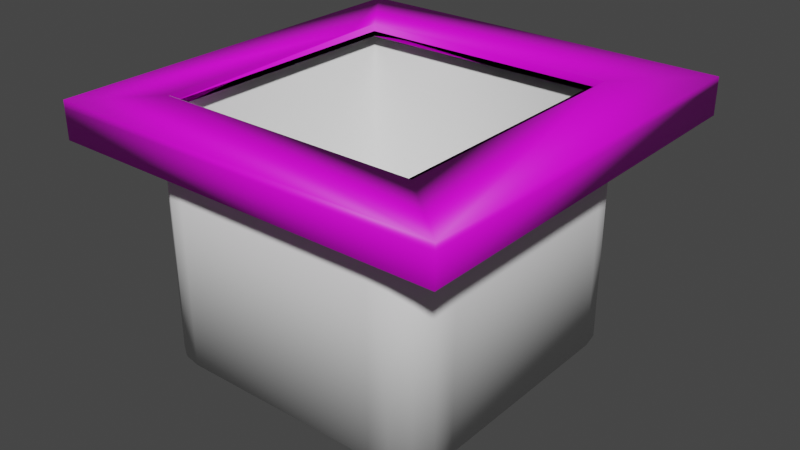 # Source: bakje.blend  (saved by Blender 2.80.75; exported with 4.5.12 LTS)
import bpy
from mathutils import Matrix  # noqa: F401  (used for matrix-valued properties, if any)

bpy.ops.wm.read_factory_settings(use_empty=True)
scene = bpy.context.scene
scene.name = 'Scene'

# ---- collections
col_collection = bpy.data.collections.new('Collection'); scene.collection.children.link(col_collection)

# ---- images (referenced by path relative to the original .blend; pixels are not part of the script)
import os
ASSET_DIR = os.environ.get("B2B_ASSET_DIR", "")  # directory of the original .blend (textures are referenced by path, not embedded)
HERE = os.path.dirname(os.path.abspath(__file__))  # packed textures are extracted next to this script under _unpacked/

def load_image(name, relpath, width, height, colorspace="sRGB"):
    """Load a texture the original file referenced (path relative to the .blend, or extracted next to this script)."""
    p = next((c for c in (os.path.join(HERE, relpath), os.path.join(ASSET_DIR, relpath)) if relpath and os.path.exists(c)), "")
    if p:
        img = bpy.data.images.load(p, check_existing=True)
        img.name = name
    else:  # same state as the original file: an image datablock whose file is absent (Cycles renders it pink)
        img = bpy.data.images.new(name, width, height)
        img.source = "FILE"
        img.filepath = "//" + (relpath or name)
    img.colorspace_settings.name = colorspace
    return img
img_rvs_jpg = load_image('rvs.jpg', 'rvs.jpg', 1024, 1024, 'sRGB')
img_rvs_jpg_001 = load_image('rvs.jpg.001', 'rvs.jpg', 1024, 1024, 'sRGB')

# ---- materials (node trees are filled in below, after node groups)
mat_material = bpy.data.materials.new('Material')
mat_material.alpha_threshold = 0.0
mat_material.use_transparent_shadow = False
mat_material.line_color = (0.0, 0.0, 0.0, 1.0)
mat_material_003 = bpy.data.materials.new('Material.003')
mat_material_003.use_transparent_shadow = False
mat_material_002 = bpy.data.materials.new('Material.002')
mat_material_002.use_transparent_shadow = False

# ---- material node trees
mat_material_003.use_nodes = True; mat_material_003.node_tree.nodes.clear()
_N = mat_material_003.node_tree.nodes; _L = mat_material_003.node_tree.links
n0 = _N.new('ShaderNodeOutputMaterial'); n0.name = 'Material Output'; n0.location = (300, 300)
n1 = _N.new('ShaderNodeBsdfPrincipled'); n1.name = 'Principled BSDF'; n1.location = (10, 300)
n1.distribution = 'GGX'
n1.subsurface_method = 'BURLEY'
n1.inputs[3].default_value = 1.45
n1.inputs[27].default_value = (0.0, 0.0, 0.0, 1.0)
n1.inputs[28].default_value = 1.0
n2 = _N.new('ShaderNodeTexImage'); n2.name = 'Image Texture'; n2.location = (-280, 275)
n2.image = img_rvs_jpg_001
_L.new(n1.outputs[0], n0.inputs[0])
_L.new(n2.outputs[0], n1.inputs[0])
n0.is_active_output = True
mat_material_002.use_nodes = True; mat_material_002.node_tree.nodes.clear()
_N = mat_material_002.node_tree.nodes; _L = mat_material_002.node_tree.links
n0 = _N.new('ShaderNodeOutputMaterial'); n0.name = 'Material Output'; n0.location = (300, 300)
n1 = _N.new('ShaderNodeBsdfPrincipled'); n1.name = 'Principled BSDF'; n1.location = (10, 300)
n1.distribution = 'GGX'
n1.subsurface_method = 'BURLEY'
n1.inputs[3].default_value = 1.45
n1.inputs[27].default_value = (0.0, 0.0, 0.0, 1.0)
n1.inputs[28].default_value = 1.0
n2 = _N.new('ShaderNodeTexImage'); n2.name = 'Image Texture'; n2.location = (-280, 275)
n2.image = img_rvs_jpg_001
_L.new(n1.outputs[0], n0.inputs[0])
_L.new(n2.outputs[0], n1.inputs[0])
n0.is_active_output = True

# ---- world
world_world = bpy.data.worlds.new('World'); scene.world = world_world
world_world.use_nodes = True; world_world.node_tree.nodes.clear()
_N = world_world.node_tree.nodes; _L = world_world.node_tree.links
n0 = _N.new('ShaderNodeOutputWorld'); n0.name = 'World Output'; n0.location = (300, 300)
n1 = _N.new('ShaderNodeBackground'); n1.name = 'Background'; n1.location = (10, 300)
n1.inputs[0].default_value = (0.05088, 0.05088, 0.05088, 1.0)
_L.new(n1.outputs[0], n0.inputs[0])
n0.is_active_output = True
world_world.color = (0.05088, 0.05088, 0.05088)
world_world.use_sun_shadow = False
world_world.sun_shadow_jitter_overblur = 0.0

# ---- meshes
me_cube = bpy.data.meshes.new('Cube')
me_cube.from_pydata([(-0.8656, -0.8656, -0.1108), (-0.8656, 0.8656, -0.1108), (0.8656, -0.8656, -0.1108), (0.8656, 0.8656, -0.1108), (1.0, 0.6823, 1.607), (0.6823, 1.0, 1.607), (0.9758, 0.8039, 1.607), (0.907, 0.907, 1.607), (0.8039, 0.9758, 1.607), (0.6823, 1.0, -0.02482), (1.0, 0.6823, -0.02482), (0.8039, 0.9758, -0.02482), (0.907, 0.907, -0.02482), (0.9758, 0.8039, -0.02482), (0.6823, -1.0, 1.607), (1.0, -0.6823, 1.607), (0.8039, -0.9758, 1.607), (0.907, -0.907, 1.607), (0.9758, -0.8039, 1.607), (1.0, -0.6823, -0.02482), (0.6823, -1.0, -0.02482), (0.9758, -0.8039, -0.02482), (0.907, -0.907, -0.02482), (0.8039, -0.9758, -0.02482), (-0.6823, 1.0, 1.607), (-1.0, 0.6823, 1.607), (-0.8039, 0.9758, 1.607), (-0.907, 0.907, 1.607), (-0.9758, 0.8039, 1.607), (-1.0, 0.6823, -0.02482), (-0.6823, 1.0, -0.02482), (-0.9758, 0.8039, -0.02482), (-0.907, 0.907, -0.02482), (-0.8039, 0.9758, -0.02482), (-1.0, -0.6823, 1.607), (-0.6823, -1.0, 1.607), (-0.9758, -0.8039, 1.607), (-0.907, -0.907, 1.607), (-0.8039, -0.9758, 1.607), (-0.6823, -1.0, -0.02482), (-1.0, -0.6823, -0.02482), (-0.8039, -0.9758, -0.02482), (-0.907, -0.907, -0.02482), (-0.9758, -0.8039, -0.02482), (-0.8656, -0.8656, 1.607), (0.8656, -0.8656, 1.607), (-0.8656, -0.7077, 1.607), (-0.8656, 0.8656, 1.607), (0.8656, 0.8656, 1.607)], [], [(0, 1, 47, 46, 44), (1, 3, 48, 47), (3, 2, 45, 48), (2, 0, 44, 45), (1, 0, 2, 3), (29, 31, 32, 33, 30, 9, 11, 12, 13, 10, 19, 21, 22, 23, 20, 39, 41, 42, 43, 40), (40, 34, 25, 29), (20, 14, 35, 39), (4, 6, 7, 48, 45, 44, 46, 34, 36, 37, 38, 35, 14, 16, 17, 18, 15), (10, 4, 15, 19), (4, 10, 13, 6), (6, 13, 12, 7), (7, 12, 11, 8), (8, 11, 9, 5), (39, 35, 38, 41), (41, 38, 37, 42), (42, 37, 36, 43), (43, 36, 34, 40), (14, 20, 23, 16), (16, 23, 22, 17), (17, 22, 21, 18), (18, 21, 19, 15), (24, 30, 33, 26), (26, 33, 32, 27), (27, 32, 31, 28), (28, 31, 29, 25), (30, 24, 5, 9), (34, 46, 47, 48, 7, 8, 5, 24, 26, 27, 28, 25)])
me_cube.polygons.foreach_set('use_smooth', [True] * 28)
_uv = me_cube.uv_layers.new(name='UVMap')
_uv.uv.foreach_set('vector', [0.375, 0.0, 0.375, 0.25, 0.623, 0.25, 0.623, 0.0228, 0.623, 0.0, 0.375, 0.25, 0.375, 0.5, 0.623, 0.5, 0.623, 0.25, 0.375, 0.5, 0.375, 0.75, 0.623, 0.75, 0.623, 0.5, 0.375, 0.75, 0.375, 1.0, 0.623, 1.0, 0.623, 0.75, 0.125, 0.5, 0.125, 0.75, 0.375, 0.75, 0.375, 0.5, 0.375, 0.7897, 0.378, 0.7745, 0.3866, 0.7616, 0.3995, 0.753, 0.4147, 0.75, 0.5853, 0.75, 0.6005, 0.753, 0.6134, 0.7616, 0.622, 0.7745, 0.625, 0.7897, 0.625, 0.9603, 0.622, 0.9755, 0.6134, 0.9884, 0.6005, 0.997, 0.5853, 1.0, 0.4147, 1.0, 0.3832, 0.6493, 0.3789, 0.6628, 0.376, 0.6748, 0.375, 0.9603, 0.375, 0.5397, 0.625, 0.5397, 0.625, 0.7103, 0.375, 0.7103, 0.375, 0.2897, 0.625, 0.2897, 0.625, 0.4603, 0.375, 0.4603, 0.375, 0.03971, 0.378, 0.02451, 0.3866, 0.01163, 0.3918, 0.01701, 0.3918, 0.2335, 0.6155, 0.3873, 0.6107, 0.2945, 0.625, 0.2103, 0.624, 0.4248, 0.6211, 0.4128, 0.6168, 0.3993, 0.5853, 0.25, 0.4147, 0.25, 0.3995, 0.247, 0.3866, 0.2384, 0.378, 0.2255, 0.375, 0.2103, 0.125, 0.5397, 0.375, 0.5397, 0.375, 0.7103, 0.125, 0.7103, 0.375, 0.5397, 0.125, 0.5397, 0.125, 0.5245, 0.375, 0.5245, 0.375, 0.5245, 0.125, 0.5245, 0.125, 0.5, 0.375, 0.5, 0.875, 0.75, 0.625, 0.75, 0.625, 0.7255, 0.875, 0.7255, 0.875, 0.7255, 0.625, 0.7255, 0.625, 0.7103, 0.875, 0.7103, 0.375, 0.4603, 0.625, 0.4603, 0.6168, 0.3993, 0.3832, 0.6493, 0.3832, 0.6493, 0.6168, 0.3993, 0.6211, 0.4128, 0.3789, 0.6628, 0.3789, 0.6628, 0.6211, 0.4128, 0.624, 0.4248, 0.376, 0.6748, 0.376, 0.6748, 0.624, 0.4248, 0.625, 0.5397, 0.375, 0.5397, 0.625, 0.2897, 0.375, 0.2897, 0.375, 0.2745, 0.625, 0.2745, 0.625, 0.2745, 0.375, 0.2745, 0.375, 0.25, 0.625, 0.25, 0.375, 0.75, 0.125, 0.75, 0.125, 0.7255, 0.375, 0.7255, 0.375, 0.7255, 0.125, 0.7255, 0.125, 0.7103, 0.375, 0.7103, 0.875, 0.5397, 0.625, 0.5397, 0.625, 0.5245, 0.875, 0.5245, 0.875, 0.5245, 0.625, 0.5245, 0.625, 0.5, 0.875, 0.5, 0.625, 0.75, 0.375, 0.75, 0.375, 0.7255, 0.625, 0.7255, 0.625, 0.7255, 0.375, 0.7255, 0.375, 0.7103, 0.625, 0.7103, 0.625, 0.5397, 0.875, 0.5397, 0.875, 0.7103, 0.625, 0.7103, 0.625, 0.2103, 0.6107, 0.2945, 0.6082, 0.01709, 0.3918, 0.01701, 0.3866, 0.01163, 0.3995, 0.003022, 0.4147, 0.0, 0.5853, 0.0, 0.6005, 0.003022, 0.6134, 0.01163, 0.622, 0.02451, 0.625, 0.03971])
me_cube.materials.append(mat_material)
me_cube.materials.append(mat_material_003)
me_cube.use_remesh_preserve_volume = False
me_cube.use_remesh_preserve_attributes = False
me_cube.use_mirror_vertex_groups = False
me_cube.update()
me_cube_002 = bpy.data.meshes.new('Cube.002')
me_cube_002.from_pydata([(-0.77, -0.8103, 1.799), (-0.77, -0.8103, 1.832), (-0.77, 1.0, 1.799), (-0.77, 1.0, 1.832), (1.0, -0.8103, 1.799), (1.0, -0.8103, 1.832), (1.0, 1.0, 1.799), (1.0, 1.0, 1.832), (-0.5081, -0.5289, 1.832), (-0.5081, -0.5289, 1.799), (0.6817, -0.5289, 1.832), (0.6817, -0.5289, 1.799), (-0.5081, -0.5081, 1.799), (-0.5081, 0.5081, 1.832), (-0.5081, 0.6609, 1.832), (-0.5081, 0.6609, 1.799), (0.6817, 0.6609, 1.832), (0.6817, 0.6609, 1.799), (-0.6994, 0.9134, 1.799), (-0.6994, -0.7378, 1.799), (0.915, 0.9134, 1.799), (0.915, -0.7378, 1.799), (-0.4605, -0.4811, 1.799), (0.6247, -0.4811, 1.799), (-0.4605, -0.4621, 1.799), (-0.4605, 0.6041, 1.799), (0.6247, 0.6041, 1.799), (-0.77, 1.0, 1.668), (-0.77, -0.8103, 1.668), (1.0, 1.0, 1.668), (1.0, -0.8103, 1.668), (-0.6994, 0.9134, 1.668), (-0.6994, -0.7378, 1.668), (0.915, 0.9134, 1.668), (0.915, -0.7378, 1.668)], [], [(0, 1, 3, 2), (2, 3, 7, 6), (6, 7, 5, 4), (4, 5, 1, 0), (9, 11, 23, 22), (7, 16, 10, 8, 13, 3, 1, 5), (11, 10, 16, 17), (17, 16, 14, 15), (3, 13, 14, 16, 7), (15, 14, 13, 8, 9, 12), (9, 8, 10, 11), (11, 17, 26, 23), (18, 20, 21, 23, 26, 25, 24, 19), (19, 24, 22, 23, 21), (18, 19, 32, 31), (4, 0, 28, 30), (21, 20, 33, 34), (12, 9, 22, 24), (6, 4, 30, 29), (17, 15, 25, 26), (15, 12, 24, 25), (30, 28, 32, 34), (28, 27, 31, 32), (29, 30, 34, 33), (27, 29, 33, 31), (2, 6, 29, 27), (19, 21, 34, 32), (0, 2, 27, 28), (20, 18, 31, 33)])
me_cube_002.polygons.foreach_set('use_smooth', [True] * 29)
_uv = me_cube_002.uv_layers.new(name='UVMap')
_uv.uv.foreach_set('vector', [0.375, 0.0, 0.625, 0.0, 0.625, 0.25, 0.375, 0.25, 0.375, 0.25, 0.625, 0.25, 0.625, 0.5, 0.375, 0.5, 0.375, 0.5, 0.625, 0.5, 0.625, 0.75, 0.375, 0.75, 0.375, 0.75, 0.625, 0.75, 0.625, 1.0, 0.375, 1.0, 0.4642, 1.0, 0.4642, 0.75, 0.4642, 0.75, 0.4642, 1.0, 0.625, 0.5, 0.6648, 0.5424, 0.6648, 0.6911, 0.8135, 0.6911, 0.8135, 0.5615, 0.875, 0.5, 0.875, 0.75, 0.625, 0.75, 0.4642, 0.75, 0.4711, 0.75, 0.4711, 0.5, 0.4642, 0.5, 0.4642, 0.5, 0.4711, 0.5, 0.4711, 0.25, 0.4642, 0.25, 0.875, 0.5, 0.8135, 0.5615, 0.8135, 0.5424, 0.6648, 0.5424, 0.625, 0.5, 0.4642, 0.25, 0.4711, 0.25, 0.4711, 0.2179, 0.4711, 0.0, 0.4642, 0.0, 0.4642, 0.004372, 0.4642, 1.0, 0.4711, 1.0, 0.4711, 0.75, 0.4642, 0.75, 0.4642, 0.75, 0.4642, 0.5, 0.4642, 0.5, 0.4642, 0.75, 0.125, 0.5, 0.375, 0.5, 0.375, 0.75, 0.3352, 0.6911, 0.3352, 0.5424, 0.1865, 0.5424, 0.1865, 0.6885, 0.125, 0.75, 0.125, 0.75, 0.1865, 0.6885, 0.1865, 0.6911, 0.3352, 0.6911, 0.375, 0.75, 0.125, 0.5, 0.125, 0.75, 0.125, 0.75, 0.125, 0.5, 0.375, 0.75, 0.375, 1.0, 0.375, 1.0, 0.375, 0.75, 0.375, 0.75, 0.375, 0.5, 0.375, 0.5, 0.375, 0.75, 0.4642, 0.004372, 0.4642, 0.0, 0.4642, 0.0, 0.4642, 0.004372, 0.375, 0.5, 0.375, 0.75, 0.375, 0.75, 0.375, 0.5, 0.4642, 0.5, 0.4642, 0.25, 0.4642, 0.25, 0.4642, 0.5, 0.4642, 0.25, 0.4642, 0.004372, 0.4642, 0.004372, 0.4642, 0.25, 0.375, 0.75, 0.375, 1.0, 0.375, 1.0, 0.375, 0.75, 0.375, 0.0, 0.375, 0.25, 0.375, 0.25, 0.375, 0.0, 0.375, 0.5, 0.375, 0.75, 0.375, 0.75, 0.375, 0.5, 0.375, 0.25, 0.375, 0.5, 0.375, 0.5, 0.375, 0.25, 0.375, 0.25, 0.375, 0.5, 0.375, 0.5, 0.375, 0.25, 0.125, 0.75, 0.375, 0.75, 0.375, 0.75, 0.125, 0.75, 0.375, 0.0, 0.375, 0.25, 0.375, 0.25, 0.375, 0.0, 0.375, 0.5, 0.125, 0.5, 0.125, 0.5, 0.375, 0.5])
me_cube_002.materials.append(mat_material_002)
me_cube_002.use_remesh_preserve_volume = False
me_cube_002.use_remesh_preserve_attributes = False
me_cube_002.use_mirror_vertex_groups = False
me_cube_002.update()

# ---- objects
ob_cube = bpy.data.objects.new('Cube', me_cube)
ob_cube_002 = bpy.data.objects.new('Cube.002', me_cube_002)

# ---- transforms, parenting, visibility, modifiers, constraints
ob_cube.location = (0.0, 0.0, 0.0)
ob_cube.scale = (0.6872, 0.6872, 0.6872)
ob_cube.lock_rotations_4d = False
ob_cube.empty_display_type = 'ARROWS'
ob_cube.lineart.crease_threshold = 0.0
ob_cube_002.location = (-0.08368, -0.07535, -0.7228)
ob_cube_002.lineart.crease_threshold = 0.0

# ---- collection membership
col_collection.objects.link(ob_cube)
col_collection.objects.link(ob_cube_002)

# ---- scene / render settings (as saved in the file)
scene.frame_start = 1; scene.frame_end = 250; scene.frame_set(1)
scene.render.engine = 'BLENDER_EEVEE_NEXT'
scene.cycles.use_denoising = False
scene.cycles.samples = 128
scene.cycles.sampling_pattern = 'TABULATED_SOBOL'
scene.cycles.use_adaptive_sampling = False
scene.cycles.use_light_tree = False
scene.view_settings.view_transform = 'Filmic'
bpy.context.view_layer.update()

# ---- added for rendering (the .blend has no active camera and no usable light): camera, sun
cam_auto = bpy.data.cameras.new('AutoCamera')
cam_auto.lens = 50.0
cam_auto.sensor_width = 36.0
cam_auto.clip_end = 1000.0
ob_auto_camera = bpy.data.objects.new('AutoCamera', cam_auto)
scene.collection.objects.link(ob_auto_camera)
ob_auto_camera.location = (2.61798, -3.08453, 2.586)
ob_auto_camera.rotation_euler = (1.09748, -7.21219e-08, 0.694738)
scene.camera = ob_auto_camera
light_auto_sun = bpy.data.lights.new('AutoSun', 'SUN')
light_auto_sun.energy = 3.0
light_auto_sun.angle = 0.0523599
ob_auto_sun = bpy.data.objects.new('AutoSun', light_auto_sun)
scene.collection.objects.link(ob_auto_sun)
ob_auto_sun.rotation_euler = (0.872665, 0.174533, 0.523599)
bpy.context.view_layer.update()
